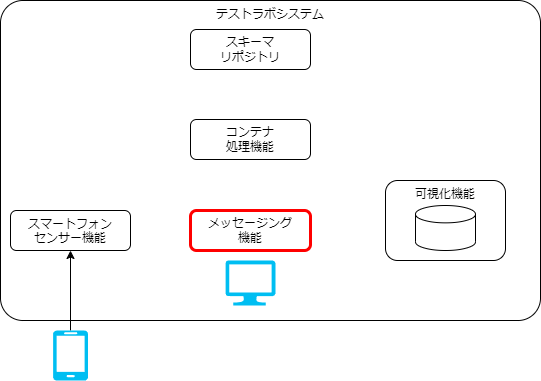

The diagram above was exported from draw.io. Its source (the exported page's mxGraphModel, read from the mxfile embedded in the PNG):
<mxGraphModel dx="392" dy="1830" grid="1" gridSize="10" guides="1" tooltips="1" connect="1" arrows="1" fold="1" page="1" pageScale="1" pageWidth="827" pageHeight="1169" math="0" shadow="0">
  <root>
    <mxCell id="0" />
    <mxCell id="1" parent="0" />
    <mxCell id="45" value="テストラボシステム" style="rounded=1;whiteSpace=wrap;html=1;fillColor=none;align=center;verticalAlign=top;arcSize=7;" parent="1" vertex="1">
      <mxGeometry x="10" y="-50" width="540" height="320" as="geometry" />
    </mxCell>
    <mxCell id="39" value="&lt;span style=&quot;border-color: var(--border-color);&quot;&gt;スマートフォン&lt;/span&gt;&lt;br style=&quot;border-color: var(--border-color);&quot;&gt;&lt;span style=&quot;border-color: var(--border-color);&quot;&gt;センサー機能&lt;/span&gt;" style="rounded=1;whiteSpace=wrap;html=1;fillColor=none;verticalAlign=top;strokeColor=#000000;shadow=0;" parent="1" vertex="1">
      <mxGeometry x="20" y="160" width="120" height="40" as="geometry" />
    </mxCell>
    <mxCell id="43" value="メッセージング&lt;br&gt;機能" style="rounded=1;whiteSpace=wrap;html=1;fillColor=none;strokeColor=#FF0000;shadow=0;strokeWidth=3;" parent="1" vertex="1">
      <mxGeometry x="200" y="160" width="120" height="40" as="geometry" />
    </mxCell>
    <mxCell id="44" value="コンテナ&lt;br&gt;処理機能" style="rounded=1;whiteSpace=wrap;html=1;fillColor=none;" parent="1" vertex="1">
      <mxGeometry x="200" y="69" width="120" height="40" as="geometry" />
    </mxCell>
    <mxCell id="61" value="スキーマ&lt;br&gt;リポジトリ" style="rounded=1;whiteSpace=wrap;html=1;fillColor=none;" parent="1" vertex="1">
      <mxGeometry x="200" y="-21" width="120" height="40" as="geometry" />
    </mxCell>
    <mxCell id="74" value="" style="edgeStyle=none;html=1;" parent="1" source="72" target="39" edge="1">
      <mxGeometry relative="1" as="geometry">
        <mxPoint x="170" y="340" as="targetPoint" />
      </mxGeometry>
    </mxCell>
    <mxCell id="72" value="" style="verticalLabelPosition=bottom;html=1;verticalAlign=top;align=center;strokeColor=none;fillColor=#00BEF2;shape=mxgraph.azure.mobile;pointerEvents=1;" parent="1" vertex="1">
      <mxGeometry x="62.5" y="280" width="35" height="50" as="geometry" />
    </mxCell>
    <mxCell id="73" value="" style="verticalLabelPosition=bottom;html=1;verticalAlign=top;align=center;strokeColor=none;fillColor=#00BEF2;shape=mxgraph.azure.computer;pointerEvents=1;" parent="1" vertex="1">
      <mxGeometry x="235" y="210" width="50" height="45" as="geometry" />
    </mxCell>
    <mxCell id="75" value="可視化機能" style="rounded=1;whiteSpace=wrap;html=1;fillColor=none;verticalAlign=top;" parent="1" vertex="1">
      <mxGeometry x="395" y="130" width="120" height="80" as="geometry" />
    </mxCell>
    <mxCell id="64" value="" style="shape=cylinder3;whiteSpace=wrap;html=1;boundedLbl=1;backgroundOutline=1;size=8.676963806152344;" parent="1" vertex="1">
      <mxGeometry x="425" y="155" width="60" height="45" as="geometry" />
    </mxCell>
  </root>
</mxGraphModel>